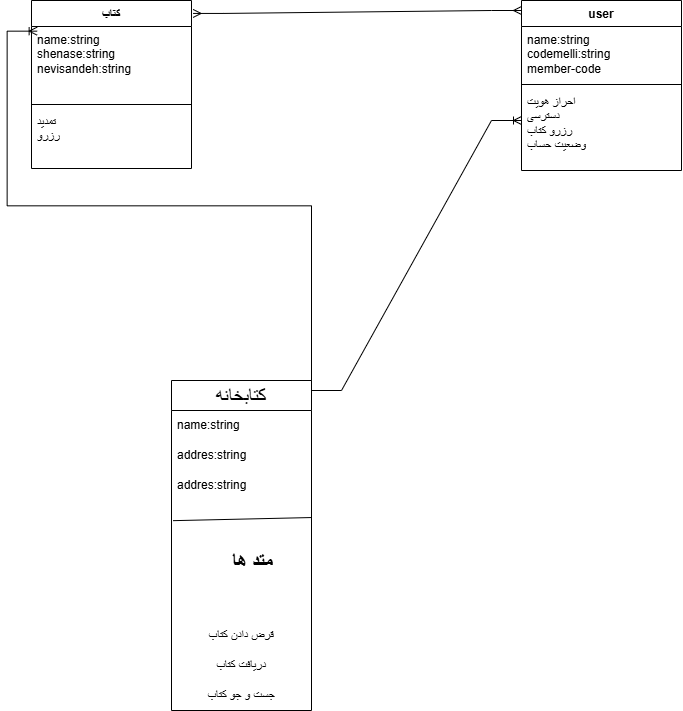

The diagram above was exported from draw.io. Its source (the exported page's mxGraphModel, read from the mxfile embedded in the PNG):
<mxGraphModel dx="1042" dy="570" grid="1" gridSize="10" guides="1" tooltips="1" connect="1" arrows="1" fold="1" page="1" pageScale="1" pageWidth="850" pageHeight="1100" math="0" shadow="0">
  <root>
    <mxCell id="0" />
    <mxCell id="1" parent="0" />
    <mxCell id="zJG4VDz-unw15riakE7w-32" parent="1" style="swimlane;fontStyle=1;align=center;verticalAlign=top;childLayout=stackLayout;horizontal=1;startSize=26;horizontalStack=0;resizeParent=1;resizeParentMax=0;resizeLast=0;collapsible=1;marginBottom=0;whiteSpace=wrap;html=1;" value="user" vertex="1">
      <mxGeometry height="170" width="160" x="580" y="80" as="geometry" />
    </mxCell>
    <mxCell id="zJG4VDz-unw15riakE7w-33" parent="zJG4VDz-unw15riakE7w-32" style="text;strokeColor=none;fillColor=none;align=left;verticalAlign=top;spacingLeft=4;spacingRight=4;overflow=hidden;rotatable=0;points=[[0,0.5],[1,0.5]];portConstraint=eastwest;whiteSpace=wrap;html=1;" value="name:string&lt;div&gt;codemelli:string&lt;/div&gt;&lt;div&gt;member-code&lt;/div&gt;" vertex="1">
      <mxGeometry height="54" width="160" y="26" as="geometry" />
    </mxCell>
    <mxCell id="zJG4VDz-unw15riakE7w-34" parent="zJG4VDz-unw15riakE7w-32" style="line;strokeWidth=1;fillColor=none;align=left;verticalAlign=middle;spacingTop=-1;spacingLeft=3;spacingRight=3;rotatable=0;labelPosition=right;points=[];portConstraint=eastwest;strokeColor=inherit;" value="" vertex="1">
      <mxGeometry height="8" width="160" y="80" as="geometry" />
    </mxCell>
    <mxCell id="zJG4VDz-unw15riakE7w-35" parent="zJG4VDz-unw15riakE7w-32" style="text;strokeColor=none;fillColor=none;align=left;verticalAlign=top;spacingLeft=4;spacingRight=4;overflow=hidden;rotatable=0;points=[[0,0.5],[1,0.5]];portConstraint=eastwest;whiteSpace=wrap;html=1;" value="احراز هویت&lt;div&gt;دسترسی&lt;/div&gt;&lt;div&gt;رزرو کتاب&lt;/div&gt;&lt;div&gt;وضعیت حساب&lt;/div&gt;" vertex="1">
      <mxGeometry height="82" width="160" y="88" as="geometry" />
    </mxCell>
    <mxCell id="zJG4VDz-unw15riakE7w-36" parent="1" style="swimlane;fontStyle=1;align=center;verticalAlign=top;childLayout=stackLayout;horizontal=1;startSize=26;horizontalStack=0;resizeParent=1;resizeParentMax=0;resizeLast=0;collapsible=1;marginBottom=0;whiteSpace=wrap;html=1;" value="کتاب" vertex="1">
      <mxGeometry height="168" width="160" x="90" y="80" as="geometry" />
    </mxCell>
    <mxCell id="zJG4VDz-unw15riakE7w-37" parent="zJG4VDz-unw15riakE7w-36" style="text;strokeColor=none;fillColor=none;align=left;verticalAlign=top;spacingLeft=4;spacingRight=4;overflow=hidden;rotatable=0;points=[[0,0.5],[1,0.5]];portConstraint=eastwest;whiteSpace=wrap;html=1;" value="name:string&lt;div&gt;shenase:string&lt;/div&gt;&lt;div&gt;nevisandeh:string&lt;/div&gt;&lt;div&gt;&lt;br&gt;&lt;/div&gt;" vertex="1">
      <mxGeometry height="74" width="160" y="26" as="geometry" />
    </mxCell>
    <mxCell id="zJG4VDz-unw15riakE7w-38" parent="zJG4VDz-unw15riakE7w-36" style="line;strokeWidth=1;fillColor=none;align=left;verticalAlign=middle;spacingTop=-1;spacingLeft=3;spacingRight=3;rotatable=0;labelPosition=right;points=[];portConstraint=eastwest;strokeColor=inherit;" value="" vertex="1">
      <mxGeometry height="8" width="160" y="100" as="geometry" />
    </mxCell>
    <mxCell id="zJG4VDz-unw15riakE7w-39" parent="zJG4VDz-unw15riakE7w-36" style="text;strokeColor=none;fillColor=none;align=left;verticalAlign=top;spacingLeft=4;spacingRight=4;overflow=hidden;rotatable=0;points=[[0,0.5],[1,0.5]];portConstraint=eastwest;whiteSpace=wrap;html=1;" value="تمدید&lt;div&gt;رزرو&lt;/div&gt;" vertex="1">
      <mxGeometry height="60" width="160" y="108" as="geometry" />
    </mxCell>
    <mxCell id="zJG4VDz-unw15riakE7w-1" parent="1" style="swimlane;fontStyle=0;childLayout=stackLayout;horizontal=1;startSize=30;horizontalStack=0;resizeParent=1;resizeParentMax=0;resizeLast=0;collapsible=1;marginBottom=0;whiteSpace=wrap;html=1;" value="&lt;font style=&quot;font-size: 20px;&quot;&gt;کتابخانه&lt;/font&gt;" vertex="1">
      <mxGeometry height="330" width="140" x="230" y="460" as="geometry" />
    </mxCell>
    <mxCell id="zJG4VDz-unw15riakE7w-2" parent="zJG4VDz-unw15riakE7w-1" style="text;strokeColor=none;fillColor=none;align=left;verticalAlign=middle;spacingLeft=4;spacingRight=4;overflow=hidden;points=[[0,0.5],[1,0.5]];portConstraint=eastwest;rotatable=0;whiteSpace=wrap;html=1;" value="name:string" vertex="1">
      <mxGeometry height="30" width="140" y="30" as="geometry" />
    </mxCell>
    <mxCell id="zJG4VDz-unw15riakE7w-52" parent="zJG4VDz-unw15riakE7w-1" style="text;strokeColor=none;fillColor=none;align=left;verticalAlign=middle;spacingLeft=4;spacingRight=4;overflow=hidden;points=[[0,0.5],[1,0.5]];portConstraint=eastwest;rotatable=0;whiteSpace=wrap;html=1;" value="addres:string" vertex="1">
      <mxGeometry height="30" width="140" y="60" as="geometry" />
    </mxCell>
    <mxCell id="zJG4VDz-unw15riakE7w-3" parent="zJG4VDz-unw15riakE7w-1" style="text;strokeColor=none;fillColor=none;align=left;verticalAlign=middle;spacingLeft=4;spacingRight=4;overflow=hidden;points=[[0,0.5],[1,0.5]];portConstraint=eastwest;rotatable=0;whiteSpace=wrap;html=1;" value="addres:string" vertex="1">
      <mxGeometry height="30" width="140" y="90" as="geometry" />
    </mxCell>
    <mxCell id="zJG4VDz-unw15riakE7w-5" edge="1" parent="zJG4VDz-unw15riakE7w-1" source="zJG4VDz-unw15riakE7w-4" style="endArrow=none;html=1;rounded=0;exitX=0.011;exitY=0.168;exitDx=0;exitDy=0;exitPerimeter=0;entryX=1;entryY=0.142;entryDx=0;entryDy=0;entryPerimeter=0;" target="zJG4VDz-unw15riakE7w-4" value="">
      <mxGeometry height="50" relative="1" width="50" as="geometry">
        <mxPoint x="20.00000000000008" y="104.49999999999997" as="sourcePoint" />
        <mxPoint x="105.34" y="104.71000000000001" as="targetPoint" />
      </mxGeometry>
    </mxCell>
    <mxCell id="zJG4VDz-unw15riakE7w-4" parent="zJG4VDz-unw15riakE7w-1" style="text;strokeColor=none;fillColor=none;align=left;verticalAlign=middle;spacingLeft=4;spacingRight=4;overflow=hidden;points=[[0,0.5],[1,0.5]];portConstraint=eastwest;rotatable=0;whiteSpace=wrap;html=1;" value="&lt;span style=&quot;font-size: 20px; background-color: rgb(255, 255, 255);&quot;&gt;&lt;b&gt;&amp;nbsp; &amp;nbsp; &amp;nbsp; &amp;nbsp; &amp;nbsp; متد ها&lt;/b&gt;&lt;/span&gt;" vertex="1">
      <mxGeometry height="120" width="140" y="120" as="geometry" />
    </mxCell>
    <mxCell id="zJG4VDz-unw15riakE7w-12" parent="zJG4VDz-unw15riakE7w-1" style="text;html=1;whiteSpace=wrap;strokeColor=none;fillColor=none;align=center;verticalAlign=middle;rounded=0;" value="قرض دادن کتاب" vertex="1">
      <mxGeometry height="30" width="140" y="240" as="geometry" />
    </mxCell>
    <mxCell id="zJG4VDz-unw15riakE7w-11" parent="zJG4VDz-unw15riakE7w-1" style="text;html=1;whiteSpace=wrap;strokeColor=none;fillColor=none;align=center;verticalAlign=middle;rounded=0;" value="دریافت کتاب" vertex="1">
      <mxGeometry height="30" width="140" y="270" as="geometry" />
    </mxCell>
    <mxCell id="zJG4VDz-unw15riakE7w-8" parent="zJG4VDz-unw15riakE7w-1" style="text;html=1;whiteSpace=wrap;strokeColor=none;fillColor=none;align=center;verticalAlign=middle;rounded=0;" value="جست و جو کتاب" vertex="1">
      <mxGeometry height="30" width="140" y="300" as="geometry" />
    </mxCell>
    <mxCell id="zJG4VDz-unw15riakE7w-55" edge="1" parent="1" style="edgeStyle=entityRelationEdgeStyle;fontSize=12;html=1;endArrow=ERoneToMany;rounded=0;exitX=0.674;exitY=-0.002;exitDx=0;exitDy=0;exitPerimeter=0;" value="">
      <mxGeometry height="100" relative="1" width="100" as="geometry">
        <mxPoint x="339.9999999999999" y="459.99999999999994" as="sourcePoint" />
        <mxPoint x="95.64" y="110.66" as="targetPoint" />
      </mxGeometry>
    </mxCell>
    <mxCell id="zJG4VDz-unw15riakE7w-59" edge="1" parent="1" style="edgeStyle=entityRelationEdgeStyle;fontSize=12;html=1;endArrow=ERoneToMany;rounded=0;entryX=0;entryY=0.878;entryDx=0;entryDy=0;entryPerimeter=0;" value="">
      <mxGeometry height="100" relative="1" width="100" as="geometry">
        <mxPoint x="370" y="470" as="sourcePoint" />
        <mxPoint x="580" y="199.99599999999998" as="targetPoint" />
      </mxGeometry>
    </mxCell>
    <mxCell id="zJG4VDz-unw15riakE7w-60" edge="1" parent="1" source="zJG4VDz-unw15riakE7w-36" style="edgeStyle=entityRelationEdgeStyle;fontSize=12;html=1;endArrow=ERmany;startArrow=ERmany;rounded=0;exitX=1.01;exitY=0.077;exitDx=0;exitDy=0;exitPerimeter=0;" value="">
      <mxGeometry height="100" relative="1" width="100" as="geometry">
        <mxPoint x="480" y="190" as="sourcePoint" />
        <mxPoint x="580" y="90" as="targetPoint" />
      </mxGeometry>
    </mxCell>
  </root>
</mxGraphModel>